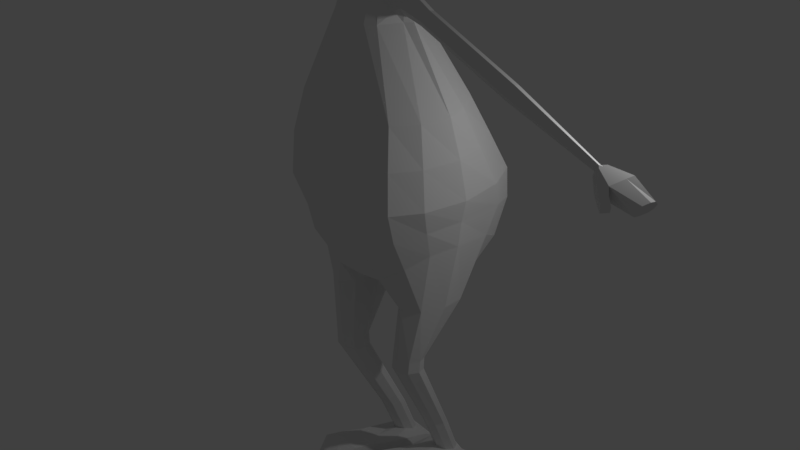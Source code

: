 # Source: rabbit.blend  (saved by Blender 2.79.0; exported with 4.5.12 LTS)
import bpy
from mathutils import Matrix  # noqa: F401  (used for matrix-valued properties, if any)

bpy.ops.wm.read_factory_settings(use_empty=True)
scene = bpy.context.scene
scene.name = 'Scene'

# ---- collections
col_collection_1 = bpy.data.collections.new('Collection 1'); scene.collection.children.link(col_collection_1)

# ---- world
world_world = bpy.data.worlds.new('World'); scene.world = world_world
world_world.color = (0.05088, 0.05088, 0.05088)
world_world.use_sun_shadow = False
world_world.sun_shadow_jitter_overblur = 0.0
world_world.cycles.sampling_method = 'MANUAL'

# ---- cameras
cam_camera = bpy.data.cameras.new('Camera')
cam_camera.type = 'ORTHO'
cam_camera.clip_end = 100.0
cam_camera.lens = 3.7
cam_camera.sensor_width = 32.0
cam_camera.sensor_height = 18.0
cam_camera.ortho_scale = 9.914
cam_camera.shift_x = -0.04
cam_camera.shift_y = 0.26
cam_camera.dof.focus_distance = 0.0
cam_camera.dof.aperture_fstop = 128.0

# ---- lights
light_lamp = bpy.data.lights.new('Lamp', 'POINT')
light_lamp.transmission_factor = 0.0
light_lamp.cutoff_distance = 30.0
light_lamp.energy = 100.0
light_lamp.shadow_buffer_clip_start = 1.001
light_lamp.shadow_soft_size = 0.1
light_lamp.shadow_maximum_resolution = 0.006
light_lamp.use_absolute_resolution = True

# ---- meshes
me_cylinder = bpy.data.meshes.new('Cylinder')
me_cylinder.from_pydata([(0.2834, -0.1448, 2.056), (0.7185, 0.9274, -1.798), (0.2834, -0.6264, 2.056), (0.7185, -0.6022, -1.769), (0.3488, 0.9389, -2.041), (0.1912, -0.6674, 2.064), (0.1912, -0.1038, 2.064), (0.3488, -0.684, -2.013), (0.3727, -0.02278, 1.55), (0.2332, -0.8394, 1.55), (0.2332, 0.07815, 1.55), (0.3727, -0.7465, 1.55), (0.7631, 0.4668, 0.3432), (0.3579, -1.055, 0.3432), (0.3579, 0.6083, 0.3432), (0.7631, -0.9132, 0.3432), (0.8579, 1.017, -0.8391), (0.4526, -1.19, -0.8391), (0.4526, 1.19, -0.8391), (0.8579, -1.017, -0.8391), (1.05, 2.015e-08, -1.522), (0.6284, -0.3514, 1.55), (1.107, -0.1799, 0.3432), (1.201, 0.0, -0.8391), (0.4398, -0.5178, 1.994), (0.4398, -0.3856, 2.035), (0.5378, -0.4507, 1.55), (1.0, -0.5829, 0.3432), (1.095, -0.6123, -0.8391), (0.921, -0.3596, -1.585), (0.921, 0.6, -1.613), (0.4398, -0.2534, 1.994), (0.4704, -0.1807, 1.71), (0.4704, -0.5443, 1.71), (0.5378, -0.2281, 1.55), (1.0, 0.1365, 0.3432), (1.095, 0.6123, -0.8391), (0.846, 0.727, -0.248), (0.4408, -1.169, -0.248), (0.4408, 0.8903, -0.248), (0.846, -1.006, -0.248), (1.19, -0.09588, -0.248), (1.083, -0.6245, -0.248), (1.083, 0.3458, -0.248), (0.7744, 1.096, -1.304), (0.4185, -1.058, -1.438), (0.4185, 1.313, -1.438), (0.7744, -0.8412, -1.304), (1.112, 1.151e-08, -1.157), (0.9941, -0.4772, -1.212), (0.9941, 0.732, -1.212), (0.2422, 0.09896, -2.29), (0.7929, 0.2785, -2.436), (0.5569, 0.4094, -2.436), (0.3621, 0.6011, -4.721), (0.4563, 0.5621, -4.721), (0.4953, 0.4679, -4.721), (0.4563, 0.3736, -4.721), (0.3621, 0.3346, -4.721), (0.2679, 0.3736, -4.721), (0.2288, 0.4679, -4.721), (0.2679, 0.5621, -4.721), (0.8907, -0.07366, -2.4), (0.7929, -0.3896, -2.4), (0.5569, -0.5205, -2.4), (0.3916, -0.3896, -2.4), (0.2938, -0.07366, -2.4), (0.3916, 0.2785, -2.436), (0.6463, -0.195, -3.132), (0.7067, -0.3251, -3.132), (0.6463, -0.4552, -3.132), (0.5003, -0.5091, -3.132), (0.3544, -0.4552, -3.132), (0.294, -0.3251, -3.132), (0.5003, -0.1411, -3.132), (0.3544, -0.195, -3.132), (0.6321, -0.1928, -3.289), (0.6926, -0.3251, -3.289), (0.6321, -0.4575, -3.289), (0.4862, -0.5123, -3.289), (0.3403, -0.4575, -3.289), (0.2798, -0.3251, -3.289), (0.3403, -0.1928, -3.289), (0.4862, -0.138, -3.289), (0.4871, 0.3446, -4.243), (0.5306, 0.2423, -4.243), (0.4871, 0.1401, -4.243), (0.3819, 0.09777, -4.243), (0.2767, 0.1401, -4.243), (0.2331, 0.2423, -4.243), (0.2767, 0.3446, -4.243), (0.3819, 0.3869, -4.243), (0.8955, -0.2493, 1.712), (0.8689, -0.2854, 1.627), (0.8577, -0.3737, 1.592), (0.8687, -0.4624, 1.626), (0.8952, -0.4996, 1.71), (0.9219, -0.4635, 1.795), (0.933, -0.3752, 1.831), (0.922, -0.2865, 1.796), (0.5409, -0.2329, 1.77), (0.5428, -0.2736, 1.672), (0.6218, -0.3718, 1.631), (0.567, -0.47, 1.672), (0.5506, -0.5107, 1.77), (0.5728, -0.47, 1.945), (0.5924, -0.3718, 1.986), (0.568, -0.2736, 1.945), (2.448, -0.2824, 1.318), (2.459, -0.3737, 1.354), (2.448, -0.4646, 1.317), (2.42, -0.5017, 1.23), (2.393, -0.4634, 1.143), (2.382, -0.3721, 1.108), (2.393, -0.2812, 1.144), (2.42, -0.2441, 1.232), (4.065, -0.2953, 0.8045), (4.065, -0.3703, 0.8045), (4.065, -0.4453, 0.8045), (4.038, -0.5296, 0.7165), (4.024, -0.5114, 0.6688), (4.015, -0.4453, 0.6367), (4.015, -0.2953, 0.6367), (4.024, -0.2404, 0.6688), (0.1042, -0.9589, -4.902), (0.1659, -0.9589, -4.578), (0.1042, 0.6529, -4.902), (0.1042, 0.5257, -4.708), (0.6135, -0.9589, -4.902), (0.5518, -0.8841, -4.685), (0.6135, 0.6529, -4.902), (0.6135, 0.5257, -4.708), (0.1042, -0.02782, -4.902), (0.1042, -0.02782, -4.626), (0.6135, -0.02782, -4.902), (0.6135, -0.02782, -4.626), (0.1042, -0.3692, -4.902), (0.6135, -0.3692, -4.549), (0.1042, -0.3692, -4.549), (0.6135, -0.3692, -4.902), (0.1042, -0.6708, -4.902), (0.6135, -0.6708, -4.501), (0.1042, -0.6708, -4.501), (0.6135, -0.6708, -4.902), (0.1042, -1.03, -4.752), (0.1042, 0.6529, -4.764), (0.6135, 0.6529, -4.764), (0.6135, -1.03, -4.752), (0.6493, -0.02782, -4.764), (0.06831, -0.02782, -4.764), (0.06831, -0.3692, -4.711), (0.6493, -0.3692, -4.711), (0.06831, -0.6708, -4.687), (0.6493, -0.6708, -4.687), (0.3588, 0.6529, -4.902), (0.3588, 0.573, -4.626), (0.3588, -0.9589, -4.902), (0.3588, -0.9589, -4.55), (0.3588, -0.02782, -4.626), (0.3588, -0.02782, -4.902), (0.3588, -0.3692, -4.467), (0.3588, -0.3692, -4.902), (0.3588, -0.6708, -4.418), (0.3588, -0.6708, -4.902), (0.3588, -1.03, -4.752), (0.3588, 0.6529, -4.764), (4.806, -0.5448, 0.4285), (4.84, -0.5353, 0.5408), (4.807, -0.2165, 0.4318), (4.841, -0.207, 0.544), (4.801, -0.2953, 0.4112), (4.846, -0.2953, 0.5613), (4.846, -0.4453, 0.5613), (4.801, -0.4453, 0.4112), (4.822, -0.1564, 0.4826), (4.822, -0.5954, 0.4826), (4.822, -0.2953, 0.4826), (4.822, -0.4453, 0.4826), (4.339, -0.1564, 0.5119), (4.405, -0.1564, 0.7316), (4.339, -0.5954, 0.5119), (4.405, -0.5954, 0.7316), (4.405, -0.2953, 0.7316), (4.339, -0.2953, 0.5119), (4.405, -0.4453, 0.7316), (4.339, -0.4453, 0.5119), (4.371, -0.5954, 0.6164), (4.371, -0.1564, 0.6164), (4.26, -0.6922, 0.6506), (4.283, -0.6922, 0.7293), (4.51, -0.6922, 0.6615), (4.239, -0.6922, 0.5793), (4.487, -0.6922, 0.5829), (4.465, -0.6922, 0.5116), (4.575, -0.9041, 0.5577), (4.588, -0.9041, 0.603), (4.641, -0.7794, 0.5872), (4.563, -0.9041, 0.5166), (4.628, -0.7794, 0.5419), (4.615, -0.7794, 0.5008), (3.951, -0.371, 0.6888), (3.956, -0.4113, 0.7044), (3.968, -0.4282, 0.7427), (3.98, -0.4118, 0.7812), (3.98, -0.3313, 0.7817), (3.968, -0.3144, 0.7434), (3.985, -0.3717, 0.7974), (3.956, -0.3308, 0.7049), (-0.2834, -0.1448, 2.056), (-0.7185, 0.9274, -1.798), (-0.2834, -0.6264, 2.056), (-0.7185, -0.6022, -1.769), (-0.3488, 0.9389, -2.041), (-0.1912, -0.6674, 2.064), (-0.1912, -0.1038, 2.064), (-0.3488, -0.684, -2.013), (0.0, -0.6756, 2.064), (0.0, -0.684, -2.036), (0.0, -0.09559, 2.064), (0.0, 0.9389, -2.065), (-0.3727, -0.02278, 1.55), (-0.2332, -0.8394, 1.55), (-0.2332, 0.07815, 1.55), (-0.3727, -0.7465, 1.55), (0.0, -0.8579, 1.55), (0.0, 0.09668, 1.55), (-0.7631, 0.4668, 0.3432), (-0.3579, -1.055, 0.3432), (-0.3579, 0.6083, 0.3432), (-0.7631, -0.9132, 0.3432), (0.0, -1.083, 0.3432), (0.0, 0.6365, 0.3432), (-0.8579, 1.017, -0.8391), (-0.4526, -1.19, -0.8391), (-0.4526, 1.19, -0.8391), (-0.8579, -1.017, -0.8391), (0.0, -1.225, -0.8391), (0.0, 1.225, -0.8391), (-1.05, 2.015e-08, -1.522), (-0.6284, -0.3514, 1.55), (-1.107, -0.1799, 0.3432), (-1.201, 0.0, -0.8391), (-0.4398, -0.5178, 1.994), (-0.4398, -0.3856, 2.035), (-0.5378, -0.4507, 1.55), (-1.0, -0.5829, 0.3432), (-1.095, -0.6123, -0.8391), (-0.921, -0.3596, -1.585), (-0.921, 0.6, -1.613), (-0.4398, -0.2534, 1.994), (-0.4704, -0.1807, 1.71), (-0.4704, -0.5443, 1.71), (-0.5378, -0.2281, 1.55), (-1.0, 0.1365, 0.3432), (-1.095, 0.6123, -0.8391), (-0.846, 0.727, -0.248), (-0.4408, -1.169, -0.248), (-0.4408, 0.8903, -0.248), (-0.846, -1.006, -0.248), (0.0, -1.202, -0.248), (0.0, 0.9229, -0.248), (-1.19, -0.09588, -0.248), (-1.083, -0.6245, -0.248), (-1.083, 0.3458, -0.248), (-0.7744, 1.096, -1.304), (-0.4185, -1.058, -1.438), (-0.4185, 1.313, -1.438), (-0.7744, -0.8412, -1.304), (0.0, -1.078, -1.438), (0.0, 1.333, -1.438), (-1.112, 1.151e-08, -1.157), (-0.9941, -0.4772, -1.212), (-0.9941, 0.732, -1.212), (-0.2422, 0.09896, -2.29), (0.0, 0.09896, -2.29), (-0.7929, 0.2785, -2.436), (-0.5569, 0.4094, -2.436), (-0.3621, 0.6011, -4.721), (-0.4563, 0.5621, -4.721), (-0.4953, 0.4679, -4.721), (-0.4563, 0.3736, -4.721), (-0.3621, 0.3346, -4.721), (-0.2679, 0.3736, -4.721), (-0.2288, 0.4679, -4.721), (-0.2679, 0.5621, -4.721), (-0.8907, -0.07366, -2.4), (-0.7929, -0.3896, -2.4), (-0.5569, -0.5205, -2.4), (-0.3916, -0.3896, -2.4), (-0.2938, -0.07366, -2.4), (-0.3916, 0.2785, -2.436), (-0.6463, -0.195, -3.132), (-0.7067, -0.3251, -3.132), (-0.6463, -0.4552, -3.132), (-0.5003, -0.5091, -3.132), (-0.3544, -0.4552, -3.132), (-0.294, -0.3251, -3.132), (-0.5003, -0.1411, -3.132), (-0.3544, -0.195, -3.132), (-0.6321, -0.1928, -3.289), (-0.6926, -0.3251, -3.289), (-0.6321, -0.4575, -3.289), (-0.4862, -0.5123, -3.289), (-0.3403, -0.4575, -3.289), (-0.2798, -0.3251, -3.289), (-0.3403, -0.1928, -3.289), (-0.4862, -0.138, -3.289), (-0.4871, 0.3446, -4.243), (-0.5306, 0.2423, -4.243), (-0.4871, 0.1401, -4.243), (-0.3819, 0.09777, -4.243), (-0.2767, 0.1401, -4.243), (-0.2331, 0.2423, -4.243), (-0.2767, 0.3446, -4.243), (-0.3819, 0.3869, -4.243), (-0.8955, -0.2493, 1.712), (-0.8689, -0.2854, 1.627), (-0.8577, -0.3737, 1.592), (-0.8687, -0.4624, 1.626), (-0.8952, -0.4996, 1.71), (-0.9219, -0.4635, 1.795), (-0.933, -0.3752, 1.831), (-0.922, -0.2865, 1.796), (-0.5409, -0.2329, 1.77), (-0.5428, -0.2736, 1.672), (-0.6218, -0.3718, 1.631), (-0.567, -0.47, 1.672), (-0.5506, -0.5107, 1.77), (-0.5728, -0.47, 1.945), (-0.5924, -0.3718, 1.986), (-0.568, -0.2736, 1.945), (-2.448, -0.2824, 1.318), (-2.459, -0.3737, 1.354), (-2.448, -0.4646, 1.317), (-2.42, -0.5017, 1.23), (-2.393, -0.4634, 1.143), (-2.382, -0.3721, 1.108), (-2.393, -0.2812, 1.144), (-2.42, -0.2441, 1.232), (-4.065, -0.2953, 0.8045), (-4.065, -0.3703, 0.8045), (-4.065, -0.4453, 0.8045), (-4.038, -0.5296, 0.7165), (-4.024, -0.5114, 0.6688), (-4.015, -0.4453, 0.6367), (-4.015, -0.2953, 0.6367), (-4.024, -0.2404, 0.6688), (-0.1042, -0.9589, -4.902), (-0.1659, -0.9589, -4.578), (-0.1042, 0.6529, -4.902), (-0.1042, 0.5257, -4.708), (-0.6135, -0.9589, -4.902), (-0.5518, -0.8841, -4.685), (-0.6135, 0.6529, -4.902), (-0.6135, 0.5257, -4.708), (-0.1042, -0.02782, -4.902), (-0.1042, -0.02782, -4.626), (-0.6135, -0.02782, -4.902), (-0.6135, -0.02782, -4.626), (-0.1042, -0.3692, -4.902), (-0.6135, -0.3692, -4.549), (-0.1042, -0.3692, -4.549), (-0.6135, -0.3692, -4.902), (-0.1042, -0.6708, -4.902), (-0.6135, -0.6708, -4.501), (-0.1042, -0.6708, -4.501), (-0.6135, -0.6708, -4.902), (-0.1042, -1.03, -4.752), (-0.1042, 0.6529, -4.764), (-0.6135, 0.6529, -4.764), (-0.6135, -1.03, -4.752), (-0.6493, -0.02782, -4.764), (-0.06831, -0.02782, -4.764), (-0.06831, -0.3692, -4.711), (-0.6493, -0.3692, -4.711), (-0.06831, -0.6708, -4.687), (-0.6493, -0.6708, -4.687), (-0.3588, 0.6529, -4.902), (-0.3588, 0.573, -4.626), (-0.3588, -0.9589, -4.902), (-0.3588, -0.9589, -4.55), (-0.3588, -0.02782, -4.626), (-0.3588, -0.02782, -4.902), (-0.3588, -0.3692, -4.467), (-0.3588, -0.3692, -4.902), (-0.3588, -0.6708, -4.418), (-0.3588, -0.6708, -4.902), (-0.3588, -1.03, -4.752), (-0.3588, 0.6529, -4.764), (-4.806, -0.5448, 0.4285), (-4.84, -0.5353, 0.5408), (-4.807, -0.2165, 0.4318), (-4.841, -0.207, 0.544), (-4.801, -0.2953, 0.4112), (-4.846, -0.2953, 0.5613), (-4.846, -0.4453, 0.5613), (-4.801, -0.4453, 0.4112), (-4.822, -0.1564, 0.4826), (-4.822, -0.5954, 0.4826), (-4.822, -0.2953, 0.4826), (-4.822, -0.4453, 0.4826), (-4.339, -0.1564, 0.5119), (-4.405, -0.1564, 0.7316), (-4.339, -0.5954, 0.5119), (-4.405, -0.5954, 0.7316), (-4.405, -0.2953, 0.7316), (-4.339, -0.2953, 0.5119), (-4.405, -0.4453, 0.7316), (-4.339, -0.4453, 0.5119), (-4.371, -0.5954, 0.6164), (-4.371, -0.1564, 0.6164), (-4.26, -0.6922, 0.6506), (-4.283, -0.6922, 0.7293), (-4.51, -0.6922, 0.6615), (-4.239, -0.6922, 0.5793), (-4.487, -0.6922, 0.5829), (-4.465, -0.6922, 0.5116), (-4.575, -0.9041, 0.5577), (-4.588, -0.9041, 0.603), (-4.641, -0.7794, 0.5872), (-4.563, -0.9041, 0.5166), (-4.628, -0.7794, 0.5419), (-4.615, -0.7794, 0.5008), (-3.951, -0.371, 0.6888), (-3.956, -0.4113, 0.7044), (-3.968, -0.4282, 0.7427), (-3.98, -0.4118, 0.7812), (-3.98, -0.3313, 0.7817), (-3.968, -0.3144, 0.7434), (-3.985, -0.3717, 0.7974), (-3.956, -0.3308, 0.7049)], [], [(10, 6, 0, 8), (13, 9, 224, 230), (11, 2, 5, 9), (225, 218, 6, 10), (26, 33, 24, 2, 11), (9, 5, 216, 224), (27, 26, 11, 15), (231, 225, 10, 14), (15, 11, 9, 13), (14, 10, 8, 12), (39, 14, 12, 37), (40, 15, 13, 38), (260, 231, 14, 39), (42, 27, 15, 40), (38, 13, 230, 259), (45, 17, 236, 268), (49, 28, 19, 47), (269, 237, 18, 46), (47, 19, 17, 45), (46, 18, 16, 44), (50, 36, 23, 48), (43, 35, 22, 41), (35, 34, 21, 22), (48, 23, 28, 49), (41, 22, 27, 42), (22, 21, 26, 27), (8, 0, 31, 32, 34), (274, 219, 4, 51), (24, 25, 31, 0, 2), (12, 8, 34, 35), (37, 12, 35, 43), (44, 16, 36, 50), (16, 37, 43, 36), (23, 41, 42, 28), (36, 43, 41, 23), (17, 38, 259, 236), (28, 42, 40, 19), (237, 260, 39, 18), (19, 40, 38, 17), (18, 39, 37, 16), (1, 44, 50, 30), (20, 48, 49, 29), (30, 50, 48, 20), (4, 46, 44, 1), (3, 47, 45, 7), (219, 269, 46, 4), (29, 49, 47, 3), (7, 45, 268, 217), (217, 274, 51, 7), (78, 70, 71, 79), (68, 52, 62, 69), (53, 1, 30, 52), (77, 69, 70, 78), (69, 62, 63, 70), (52, 30, 20, 62), (80, 72, 73, 81), (70, 63, 64, 71), (62, 20, 29, 63), (81, 73, 75, 82), (71, 64, 65, 72), (63, 29, 3, 64), (82, 75, 74, 83), (72, 65, 66, 73), (64, 3, 7, 65), (83, 74, 68, 76), (73, 66, 67, 75), (65, 7, 51, 66), (30, 1, 4, 51, 7, 3, 29, 20), (75, 67, 53, 74), (66, 51, 4, 67), (79, 71, 72, 80), (74, 53, 52, 68), (67, 4, 1, 53), (54, 55, 56, 57, 58, 59, 60, 61), (76, 68, 69, 77), (84, 76, 77, 85), (87, 79, 80, 88), (91, 83, 76, 84), (90, 82, 83, 91), (89, 81, 82, 90), (88, 80, 81, 89), (85, 77, 78, 86), (86, 78, 79, 87), (57, 86, 87, 58), (56, 85, 86, 57), (59, 88, 89, 60), (60, 89, 90, 61), (61, 90, 91, 54), (54, 91, 84, 55), (58, 87, 88, 59), (55, 84, 85, 56), (100, 92, 93, 101), (101, 93, 94, 102), (102, 94, 95, 103), (103, 95, 96, 104), (104, 96, 97, 105), (105, 97, 98, 106), (106, 98, 99, 107), (107, 99, 92, 100), (32, 34, 21, 26, 33, 24, 25, 31), (31, 107, 100, 32), (25, 106, 107, 31), (24, 105, 106, 25), (33, 104, 105, 24), (26, 103, 104, 33), (21, 102, 103, 26), (34, 101, 102, 21), (32, 100, 101, 34), (92, 99, 108, 115), (95, 94, 113, 112), (98, 97, 110, 109), (93, 92, 115, 114), (96, 95, 112, 111), (99, 98, 109, 108), (94, 93, 114, 113), (97, 96, 111, 110), (201, 200, 121, 120), (203, 202, 119, 118), (205, 204, 116, 123), (204, 206, 117, 116), (200, 207, 122, 121), (202, 201, 120, 119), (206, 203, 118, 117), (207, 205, 123, 122), (149, 133, 127, 145), (165, 155, 131, 146), (153, 141, 129, 147), (164, 157, 125, 144), (163, 143, 128, 156), (162, 142, 125, 157), (155, 127, 133, 158), (154, 130, 134, 159), (146, 131, 135, 148), (150, 138, 133, 149), (152, 142, 138, 150), (158, 133, 138, 160), (159, 134, 139, 161), (148, 135, 137, 151), (144, 125, 142, 152), (160, 138, 142, 162), (161, 139, 143, 163), (151, 137, 141, 153), (139, 151, 153, 143), (124, 144, 152, 140), (134, 148, 151, 139), (140, 152, 150, 136), (136, 150, 149, 132), (130, 146, 148, 134), (156, 164, 144, 124), (143, 153, 147, 128), (154, 165, 146, 130), (132, 149, 145, 126), (126, 145, 165, 154), (128, 147, 164, 156), (136, 161, 163, 140), (137, 160, 162, 141), (132, 159, 161, 136), (135, 158, 160, 137), (126, 154, 159, 132), (131, 155, 158, 135), (141, 162, 157, 129), (140, 163, 156, 124), (147, 129, 157, 164), (145, 127, 155, 165), (187, 179, 169, 174), (177, 172, 167, 175), (119, 120, 191, 188), (185, 173, 166, 180), (184, 118, 181), (179, 116, 182), (178, 168, 170, 183), (174, 169, 171, 176), (182, 116, 117, 118, 184), (183, 170, 173, 185), (176, 171, 172, 177), (170, 176, 177, 173), (168, 174, 176, 170), (118, 119, 188, 189), (173, 177, 175, 166), (178, 187, 174, 168), (123, 187, 178), (166, 175, 186, 180), (122, 183, 185, 121), (171, 182, 184, 172), (123, 178, 183, 122), (169, 179, 182, 171), (172, 184, 181, 167), (121, 185, 180, 120), (175, 167, 181, 186), (123, 116, 179, 187), (190, 189, 195, 196), (193, 192, 198, 199), (120, 180, 193, 191), (180, 186, 192, 193), (181, 118, 189, 190), (186, 181, 190, 192), (198, 196, 195, 194), (199, 198, 194, 197), (192, 190, 196, 198), (191, 193, 199, 197), (188, 191, 197, 194), (189, 188, 194, 195), (114, 115, 205, 207), (109, 110, 203, 206), (111, 112, 201, 202), (113, 114, 207, 200), (108, 109, 206, 204), (115, 108, 204, 205), (110, 111, 202, 203), (112, 113, 200, 201), (222, 220, 208, 214), (227, 230, 224, 221), (223, 221, 213, 210), (225, 222, 214, 218), (244, 223, 210, 242, 251), (221, 224, 216, 213), (245, 229, 223, 244), (231, 228, 222, 225), (229, 227, 221, 223), (228, 226, 220, 222), (257, 255, 226, 228), (258, 256, 227, 229), (260, 257, 228, 231), (262, 258, 229, 245), (256, 259, 230, 227), (265, 268, 236, 233), (271, 267, 235, 246), (269, 266, 234, 237), (267, 265, 233, 235), (266, 264, 232, 234), (272, 270, 241, 254), (263, 261, 240, 253), (253, 240, 239, 252), (270, 271, 246, 241), (261, 262, 245, 240), (240, 245, 244, 239), (220, 252, 250, 249, 208), (274, 273, 212, 219), (242, 210, 208, 249, 243), (226, 253, 252, 220), (255, 263, 253, 226), (264, 272, 254, 232), (232, 254, 263, 255), (241, 246, 262, 261), (254, 241, 261, 263), (233, 236, 259, 256), (246, 235, 258, 262), (237, 234, 257, 260), (235, 233, 256, 258), (234, 232, 255, 257), (209, 248, 272, 264), (238, 247, 271, 270), (248, 238, 270, 272), (212, 209, 264, 266), (211, 215, 265, 267), (219, 212, 266, 269), (247, 211, 267, 271), (215, 217, 268, 265), (217, 215, 273, 274), (301, 302, 294, 293), (291, 292, 285, 275), (276, 275, 248, 209), (300, 301, 293, 292), (292, 293, 286, 285), (275, 285, 238, 248), (303, 304, 296, 295), (293, 294, 287, 286), (285, 286, 247, 238), (304, 305, 298, 296), (294, 295, 288, 287), (286, 287, 211, 247), (305, 306, 297, 298), (295, 296, 289, 288), (287, 288, 215, 211), (306, 299, 291, 297), (296, 298, 290, 289), (288, 289, 273, 215), (248, 238, 247, 211, 215, 273, 212, 209), (298, 297, 276, 290), (289, 290, 212, 273), (302, 303, 295, 294), (297, 291, 275, 276), (290, 276, 209, 212), (277, 284, 283, 282, 281, 280, 279, 278), (299, 300, 292, 291), (307, 308, 300, 299), (310, 311, 303, 302), (314, 307, 299, 306), (313, 314, 306, 305), (312, 313, 305, 304), (311, 312, 304, 303), (308, 309, 301, 300), (309, 310, 302, 301), (280, 281, 310, 309), (279, 280, 309, 308), (282, 283, 312, 311), (283, 284, 313, 312), (284, 277, 314, 313), (277, 278, 307, 314), (281, 282, 311, 310), (278, 279, 308, 307), (323, 324, 316, 315), (324, 325, 317, 316), (325, 326, 318, 317), (326, 327, 319, 318), (327, 328, 320, 319), (328, 329, 321, 320), (329, 330, 322, 321), (330, 323, 315, 322), (250, 249, 243, 242, 251, 244, 239, 252), (249, 250, 323, 330), (243, 249, 330, 329), (242, 243, 329, 328), (251, 242, 328, 327), (244, 251, 327, 326), (239, 244, 326, 325), (252, 239, 325, 324), (250, 252, 324, 323), (315, 338, 331, 322), (318, 335, 336, 317), (321, 332, 333, 320), (316, 337, 338, 315), (319, 334, 335, 318), (322, 331, 332, 321), (317, 336, 337, 316), (320, 333, 334, 319), (424, 343, 344, 423), (426, 341, 342, 425), (428, 346, 339, 427), (427, 339, 340, 429), (423, 344, 345, 430), (425, 342, 343, 424), (429, 340, 341, 426), (430, 345, 346, 428), (372, 368, 350, 356), (388, 369, 354, 378), (376, 370, 352, 364), (387, 367, 348, 380), (386, 379, 351, 366), (385, 380, 348, 365), (378, 381, 356, 350), (377, 382, 357, 353), (369, 371, 358, 354), (373, 372, 356, 361), (375, 373, 361, 365), (381, 383, 361, 356), (382, 384, 362, 357), (371, 374, 360, 358), (367, 375, 365, 348), (383, 385, 365, 361), (384, 386, 366, 362), (374, 376, 364, 360), (362, 366, 376, 374), (347, 363, 375, 367), (357, 362, 374, 371), (363, 359, 373, 375), (359, 355, 372, 373), (353, 357, 371, 369), (379, 347, 367, 387), (366, 351, 370, 376), (377, 353, 369, 388), (355, 349, 368, 372), (349, 377, 388, 368), (351, 379, 387, 370), (359, 363, 386, 384), (360, 364, 385, 383), (355, 359, 384, 382), (358, 360, 383, 381), (349, 355, 382, 377), (354, 358, 381, 378), (364, 352, 380, 385), (363, 347, 379, 386), (370, 387, 380, 352), (368, 388, 378, 350), (410, 397, 392, 402), (400, 398, 390, 395), (342, 411, 414, 343), (408, 403, 389, 396), (407, 404, 341), (402, 405, 339), (401, 406, 393, 391), (397, 399, 394, 392), (405, 407, 341, 340, 339), (406, 408, 396, 393), (399, 400, 395, 394), (393, 396, 400, 399), (391, 393, 399, 397), (341, 412, 411, 342), (396, 389, 398, 400), (401, 391, 397, 410), (346, 401, 410), (389, 403, 409, 398), (345, 344, 408, 406), (394, 395, 407, 405), (346, 345, 406, 401), (392, 394, 405, 402), (395, 390, 404, 407), (344, 343, 403, 408), (398, 409, 404, 390), (346, 410, 402, 339), (413, 419, 418, 412), (416, 422, 421, 415), (343, 414, 416, 403), (403, 416, 415, 409), (404, 413, 412, 341), (409, 415, 413, 404), (421, 417, 418, 419), (422, 420, 417, 421), (415, 421, 419, 413), (414, 420, 422, 416), (411, 417, 420, 414), (412, 418, 417, 411), (337, 430, 428, 338), (332, 429, 426, 333), (334, 425, 424, 335), (336, 423, 430, 337), (331, 427, 429, 332), (338, 428, 427, 331), (333, 426, 425, 334), (335, 424, 423, 336)])
me_cylinder.use_remesh_preserve_volume = False
me_cylinder.use_remesh_preserve_attributes = False
me_cylinder.use_mirror_vertex_groups = False
me_cylinder.use_paint_bone_selection = False
me_cylinder.use_paint_mask_vertex = True
me_cylinder.update()
arm_armature = bpy.data.armatures.new('Armature')  # bones are not reproduced

# ---- objects
ob_armature = bpy.data.objects.new('Armature', arm_armature)
ob_body = bpy.data.objects.new('body', me_cylinder)
ob_lamp = bpy.data.objects.new('Lamp', light_lamp)
ob_camera = bpy.data.objects.new('Camera', cam_camera)

# ---- transforms, parenting, visibility, modifiers, constraints
ob_armature.location = (0.0, 0.0, 2.649)
ob_armature.show_in_front = True
ob_armature.lineart.crease_threshold = 0.0
ob_body.parent = ob_armature
ob_body.matrix_parent_inverse = Matrix(((1.0, 0.0, 0.0, -0.0), (0.0, 1.0, 0.0, -0.0), (0.0, 0.0, 1.0, -2.649), (0.0, 0.0, 0.0, 1.0)))
ob_body.location = (0.0, 0.0, 4.896)
ob_body.lineart.crease_threshold = 0.0
_vg = ob_body.vertex_groups.new(name='Spine')
for _i, _w in zip([1, 3, 4, 7, 8, 9, 10, 11, 12, 13, 14, 15, 16, 17, 18, 19, 20, 21, 22, 23, 26, 27, 28, 29, 30, 32, 34, 35, 36, 37, 38, 39, 40, 41, 42, 43, 44, 45, 46, 47, 48, 49, 50, 51, 52, 53, 67, 101, 102, 103, 209, 211, 212, 215, 217, 219, 220, 221, 222, 223, 224, 225, 226, 227, 228, 229, 230, 231, 232, 233, 234, 235, 236, 237, 238, 239, 240, 241, 244, 245, 246, 247, 248, 250, 251, 252, 253, 254, 255, 256, 257, 258, 259, 260, 261, 262, 263, 264, 265, 266, 267, 268, 269, 270, 271, 272, 273, 274, 275, 276, 290, 323, 324, 325, 326], [0.335, 0.1065, 0.5468, 0.1683, 0.05007, 0.01601, 0.05526, 0.0227, 0.8581, 0.5363, 0.8637, 0.5947, 0.7924, 0.8443, 0.8362, 0.8207, 0.09627, 0.06275, 0.8178, 0.7496, 0.04044, 0.7587, 0.7862, 0.1252, 0.2454, 0.01146, 0.05036, 0.8395, 0.7641, 0.8779, 0.8273, 0.8941, 0.831, 0.8583, 0.8502, 0.8657, 0.6517, 0.6966, 0.7295, 0.6614, 0.5665, 0.603, 0.6112, 0.1137, 0.0172, 0.06928, 0.08088, 0.01056, 0.01543, 0.003396, 0.3169, 0.09209, 0.5415, 0.166, 0.409, 0.6247, 0.05933, 0.02827, 0.06123, 0.04639, 0.01231, 0.05378, 0.8576, 0.5745, 0.8623, 0.7532, 0.5323, 0.8646, 0.7884, 0.8455, 0.8339, 0.8241, 0.8585, 0.8534, 0.1209, 0.07459, 0.8358, 0.7491, 0.05705, 0.8137, 0.7871, 0.1272, 0.2442, 0.02273, 0.01577, 0.06213, 0.8446, 0.761, 0.8754, 0.8389, 0.8923, 0.86, 0.8338, 0.9009, 0.8618, 0.8655, 0.8647, 0.6447, 0.6937, 0.726, 0.6571, 0.7398, 0.7652, 0.5699, 0.6009, 0.6078, 0.1185, 0.4291, 0.01686, 0.06841, 0.0815, 0.001289, 0.02376, 0.0297, 0.01925]): _vg.add([_i], _w, 'REPLACE')
_vg = ob_body.vertex_groups.new(name='UpperLeg.R')
for _i, _w in zip([1, 3, 4, 7, 16, 17, 18, 19, 20, 23, 28, 29, 30, 36, 37, 38, 39, 40, 41, 42, 43, 44, 45, 46, 47, 48, 49, 50, 51, 52, 53, 62, 63, 64, 65, 66, 67, 68, 69, 70, 71, 72, 73, 74, 75, 76, 77, 78, 79, 80, 81, 82, 83, 209, 212, 215, 217, 219, 233, 234, 236, 237, 260, 264, 265, 266, 268, 269, 273, 274], [0.6264, 0.8746, 0.364, 0.7437, 0.1718, 0.08499, 0.1112, 0.1228, 0.8987, 0.2218, 0.1728, 0.8656, 0.7352, 0.2063, 0.07002, 0.007751, 0.0461, 0.03719, 0.0769, 0.05926, 0.07881, 0.3097, 0.2342, 0.2011, 0.3014, 0.4162, 0.3738, 0.363, 0.8242, 0.9593, 0.9161, 0.9881, 0.9886, 0.9738, 0.9723, 0.9554, 0.8959, 0.9513, 0.9656, 0.9676, 0.953, 0.9522, 0.9499, 0.9444, 0.9356, 0.3051, 0.7333, 0.825, 0.5747, 0.517, 0.462, 0.1651, 0.1304, 0.01912, 0.08576, 0.08545, 0.2939, 0.1852, 0.0002412, 0.02268, 0.04631, 0.06477, 0.008185, 0.01, 0.05446, 0.06157, 0.1224, 0.1129, 0.06304, 0.2864]): _vg.add([_i], _w, 'REPLACE')
_vg = ob_body.vertex_groups.new(name='LowerLeg.R')
for _i, _w in zip([54, 55, 56, 57, 58, 59, 60, 61, 68, 69, 70, 71, 72, 73, 74, 75, 76, 77, 78, 79, 80, 81, 82, 83, 84, 85, 86, 87, 88, 89, 90, 91, 126, 127, 145], [1.0, 1.001, 1.0, 0.9999, 0.9999, 1.0, 1.0, 1.0, 0.04594, 0.01783, 0.01361, 0.04284, 0.04545, 0.05036, 0.05391, 0.0618, 0.6948, 0.2666, 0.1749, 0.4253, 0.4829, 0.538, 0.8347, 0.8694, 1.009, 0.998, 0.994, 0.9966, 0.9968, 1.004, 1.003, 1.006, 0.2796, 0.05801, 0.1134]): _vg.add([_i], _w, 'REPLACE')
_vg = ob_body.vertex_groups.new(name='UpperLeg.L')
for _i, _w in zip([1, 4, 7, 17, 18, 44, 45, 46, 51, 209, 211, 212, 215, 217, 219, 232, 233, 234, 235, 236, 237, 238, 241, 246, 247, 248, 253, 254, 255, 256, 257, 258, 260, 261, 262, 263, 264, 265, 266, 267, 268, 269, 270, 271, 272, 273, 274, 275, 276, 285, 286, 287, 288, 289, 290, 291, 292, 293, 294, 295, 296, 297, 298, 299, 300, 301, 302, 303, 304, 305, 306], [0.0218, 0.08717, 0.0858, 0.0007448, 0.02424, 0.01152, 0.05502, 0.06288, 0.06094, 0.646, 0.8908, 0.3707, 0.7465, 0.2948, 0.1881, 0.1762, 0.08822, 0.1142, 0.1278, 0.04885, 0.06641, 0.8734, 0.2246, 0.1782, 0.8642, 0.7368, 0.001618, 0.2101, 0.07311, 0.01229, 0.05009, 0.04483, 0.01016, 0.08091, 0.0637, 0.08243, 0.3175, 0.2388, 0.2059, 0.3084, 0.1242, 0.1154, 0.4137, 0.3782, 0.3669, 0.8173, 0.2837, 0.9595, 0.9168, 0.9881, 0.9895, 0.9742, 0.9715, 0.9512, 0.8946, 0.956, 0.9711, 0.9724, 0.9557, 0.9541, 0.9576, 0.9452, 0.9352, 0.2979, 0.7519, 0.8431, 0.5816, 0.555, 0.6834, 0.2327, 0.1403]): _vg.add([_i], _w, 'REPLACE')
_vg = ob_body.vertex_groups.new(name='LowerLeg.L')
for _i, _w in zip([277, 278, 279, 280, 281, 282, 283, 284, 291, 292, 293, 294, 295, 296, 297, 298, 299, 300, 301, 302, 303, 304, 305, 306, 307, 308, 309, 310, 311, 312, 313, 314, 349, 350, 368], [1.0, 1.001, 1.0, 0.9999, 0.9999, 1.0, 1.0, 1.0, 0.03666, 0.006893, 0.004168, 0.03754, 0.04154, 0.03504, 0.05308, 0.06184, 0.702, 0.248, 0.1569, 0.4184, 0.445, 0.3165, 0.7671, 0.8595, 1.01, 0.9982, 0.9945, 0.9959, 0.9931, 1.005, 1.004, 1.006, 0.2796, 0.05801, 0.1134]): _vg.add([_i], _w, 'REPLACE')
_vg = ob_body.vertex_groups.new(name='Neck')
for _i, _w in zip([0, 2, 5, 6, 8, 9, 10, 11, 12, 13, 14, 15, 17, 19, 21, 22, 24, 25, 26, 27, 28, 31, 32, 33, 34, 35, 37, 38, 39, 40, 41, 42, 43, 100, 101, 102, 103, 104, 105, 106, 107, 208, 210, 213, 214, 216, 218, 220, 221, 222, 223, 224, 225, 226, 227, 228, 229, 230, 231, 233, 235, 236, 239, 240, 242, 243, 244, 245, 246, 249, 250, 251, 252, 253, 255, 256, 257, 258, 259, 260, 261, 262, 263, 323, 324, 325, 326, 327, 328, 329, 330], [0.8026, 0.8698, 0.902, 0.8543, 0.8882, 0.9357, 0.9046, 0.9121, 0.1085, 0.4549, 0.1084, 0.389, 0.03933, 0.03444, 0.7844, 0.1447, 0.712, 0.6725, 0.8332, 0.2121, 0.01573, 0.5575, 0.713, 0.7949, 0.8338, 0.1231, 0.0288, 0.1323, 0.02547, 0.1171, 0.05734, 0.08324, 0.0431, 0.5095, 0.5803, 0.5455, 0.6585, 0.6402, 0.5371, 0.4484, 0.4354, 0.7654, 0.8084, 0.8643, 0.8281, 0.9142, 0.8813, 0.8563, 0.9179, 0.8868, 0.8782, 0.9433, 0.9117, 0.1042, 0.4134, 0.1075, 0.2205, 0.4603, 0.1088, 0.03035, 0.01656, 0.03642, 0.7365, 0.1187, 0.6145, 0.5446, 0.7823, 0.148, 0.001375, 0.4978, 0.6803, 0.7029, 0.7883, 0.1111, 0.02586, 0.1177, 0.02464, 0.08253, 0.1305, 0.02479, 0.04574, 0.0614, 0.03476, 0.4728, 0.5395, 0.496, 0.5611, 0.5194, 0.4489, 0.3801, 0.3845]): _vg.add([_i], _w, 'REPLACE')
_vg = ob_body.vertex_groups.new(name='UpperArm.R')
for _i, _w in zip([0, 2, 5, 6, 8, 10, 11, 21, 24, 25, 26, 31, 32, 33, 34, 92, 93, 94, 95, 96, 97, 98, 99, 100, 101, 102, 103, 104, 105, 106, 107, 108, 109, 110, 111, 112, 113, 114, 115, 216, 218], [0.1693, 0.1072, 0.06804, 0.1077, 0.05613, 0.01063, 0.04475, 0.1496, 0.2693, 0.3099, 0.1188, 0.4249, 0.2513, 0.1774, 0.1125, 0.9789, 0.9763, 0.9772, 0.989, 0.9998, 0.9929, 0.9869, 0.9827, 0.4652, 0.3859, 0.4191, 0.3115, 0.3379, 0.4462, 0.537, 0.5483, 0.9987, 0.9987, 0.9987, 0.9988, 0.9988, 0.9988, 0.9988, 0.9987, 0.01093, 0.04688]): _vg.add([_i], _w, 'REPLACE')
_vg = ob_body.vertex_groups.new(name='LowerArm.R')
for _i, _w in zip([116, 117, 118, 119, 120, 121, 122, 123, 200, 201, 202, 203, 204, 205, 206, 207], [0.0636, 0.08005, 0.01015, 0.01153, 0.02738, 0.07893, 0.05813, 0.02347, 0.822, 0.8217, 0.1891, 0.1935, 0.7553, 0.2139, 0.7589, 0.2154]): _vg.add([_i], _w, 'REPLACE')
_vg = ob_body.vertex_groups.new(name='UpperArm.L')
for _i, _w in zip([6, 208, 210, 213, 214, 216, 218, 220, 221, 222, 223, 239, 242, 243, 244, 249, 250, 251, 252, 315, 316, 317, 318, 319, 320, 321, 322, 323, 324, 325, 326, 327, 328, 329, 330, 331, 332, 333, 334, 335, 336, 337, 338], [0.006954, 0.2061, 0.1696, 0.1108, 0.136, 0.0469, 0.06027, 0.07889, 0.02556, 0.03734, 0.06982, 0.1852, 0.365, 0.4359, 0.1576, 0.4822, 0.2782, 0.26, 0.1457, 0.9805, 0.978, 0.9791, 0.99, 0.9999, 0.9939, 0.9885, 0.9844, 0.4975, 0.42, 0.4613, 0.4011, 0.4526, 0.5314, 0.6028, 0.5966, 0.9987, 0.9987, 0.9987, 0.9988, 0.9988, 0.9988, 0.9988, 0.9987]): _vg.add([_i], _w, 'REPLACE')
_vg = ob_body.vertex_groups.new(name='LowerArm.L')
for _i, _w in zip([339, 340, 341, 342, 343, 344, 345, 346, 423, 424, 425, 426, 427, 428, 429, 430], [0.0636, 0.08005, 0.01015, 0.01153, 0.02738, 0.07893, 0.05813, 0.02347, 0.822, 0.8217, 0.1891, 0.1935, 0.7553, 0.2139, 0.7589, 0.2154]): _vg.add([_i], _w, 'REPLACE')
_vg = ob_body.vertex_groups.new(name='FootIK.R')
for _i, _w in zip([126, 127, 130, 131, 134, 145, 146, 154, 155, 165], [0.321, 0.3145, 0.8657, 0.5084, 0.01916, 0.5079, 0.7453, 0.9511, 0.5823, 0.9756]): _vg.add([_i], _w, 'REPLACE')
_vg = ob_body.vertex_groups.new(name='Foot.R')
for _i, _w in zip([124, 125, 126, 127, 128, 129, 130, 131, 132, 133, 134, 135, 136, 137, 138, 139, 140, 141, 142, 143, 144, 145, 146, 147, 148, 149, 150, 151, 152, 153, 154, 155, 156, 157, 158, 159, 160, 161, 162, 163, 164], [0.9999, 0.9999, 0.3994, 0.6275, 0.9998, 0.9999, 0.1308, 0.4881, 0.9764, 0.9861, 0.9651, 0.9968, 0.9971, 0.9994, 0.9984, 0.9958, 0.9995, 0.9999, 0.9997, 0.9994, 0.9999, 0.3787, 0.2516, 0.9999, 0.9749, 0.9914, 0.9981, 0.9973, 0.9997, 0.9996, 0.02159, 0.398, 0.9999, 1.0, 0.9933, 0.9807, 0.9993, 0.9981, 0.9999, 0.9997, 1.0]): _vg.add([_i], _w, 'REPLACE')
_vg = ob_body.vertex_groups.new(name='FootIK.L')
for _i, _w in zip([349, 350, 353, 354, 357, 368, 369, 377, 378, 388], [0.321, 0.3145, 0.8657, 0.5084, 0.01916, 0.5079, 0.7453, 0.9511, 0.5823, 0.9756]): _vg.add([_i], _w, 'REPLACE')
_vg = ob_body.vertex_groups.new(name='Foot.L')
for _i, _w in zip([347, 348, 349, 350, 351, 352, 353, 354, 355, 356, 357, 358, 359, 360, 361, 362, 363, 364, 365, 366, 367, 368, 369, 370, 371, 372, 373, 374, 375, 376, 377, 378, 379, 380, 381, 382, 383, 384, 385, 386, 387], [0.9999, 0.9999, 0.3994, 0.6275, 0.9998, 0.9999, 0.1308, 0.4881, 0.9764, 0.9861, 0.9651, 0.9968, 0.9971, 0.9994, 0.9984, 0.9958, 0.9995, 0.9999, 0.9997, 0.9994, 0.9999, 0.3787, 0.2516, 0.9999, 0.9749, 0.9914, 0.9981, 0.9973, 0.9997, 0.9996, 0.02159, 0.398, 0.9999, 1.0, 0.9933, 0.9807, 0.9993, 0.9981, 0.9999, 0.9997, 1.0]): _vg.add([_i], _w, 'REPLACE')
_vg = ob_body.vertex_groups.new(name='Elbow.R')
_vg = ob_body.vertex_groups.new(name='Elbow.L')
_vg = ob_body.vertex_groups.new(name='Knee.L')
_vg = ob_body.vertex_groups.new(name='Knee.R')
_vg = ob_body.vertex_groups.new(name='Hand.R')
for _i, _w in zip([116, 117, 118, 119, 120, 121, 122, 123, 166, 167, 168, 169, 170, 171, 172, 173, 174, 175, 176, 177, 178, 179, 180, 181, 182, 183, 184, 185, 186, 187, 188, 189, 190, 191, 192, 193, 194, 195, 196, 197, 198, 199, 200, 201, 202, 203, 204, 205, 206, 207], [0.9326, 0.9183, 0.9685, 0.9668, 0.9587, 0.9195, 0.9361, 0.9514, 0.5122, 0.5092, 0.2679, 0.2853, 0.3022, 0.3126, 0.473, 0.4707, 0.2635, 0.5211, 0.291, 0.4644, 0.6477, 0.9108, 0.9646, 0.9667, 0.9595, 0.9272, 0.9755, 0.979, 0.9538, 0.8383, 0.9767, 0.9764, 0.9616, 0.9735, 0.9549, 0.9652, 0.962, 0.9616, 0.9609, 0.9622, 0.9608, 0.9612, 0.1774, 0.1776, 0.8102, 0.8057, 0.2437, 0.7852, 0.2402, 0.7838]): _vg.add([_i], _w, 'REPLACE')
_vg = ob_body.vertex_groups.new(name='Hand.L')
for _i, _w in zip([339, 340, 341, 342, 343, 344, 345, 346, 389, 390, 391, 392, 393, 394, 395, 396, 397, 398, 399, 400, 401, 402, 403, 404, 405, 406, 407, 408, 409, 410, 411, 412, 413, 414, 415, 416, 417, 418, 419, 420, 421, 422, 423, 424, 425, 426, 427, 428, 429, 430], [0.9326, 0.9183, 0.9685, 0.9668, 0.9587, 0.9195, 0.9361, 0.9514, 0.5122, 0.5092, 0.2679, 0.2853, 0.3022, 0.3126, 0.473, 0.4707, 0.2635, 0.5211, 0.291, 0.4644, 0.6477, 0.9108, 0.9646, 0.9667, 0.9595, 0.9272, 0.9755, 0.979, 0.9538, 0.8383, 0.9767, 0.9764, 0.9616, 0.9735, 0.9549, 0.9652, 0.962, 0.9616, 0.9609, 0.9622, 0.9608, 0.9612, 0.1774, 0.1776, 0.8102, 0.8057, 0.2437, 0.7852, 0.2402, 0.7838]): _vg.add([_i], _w, 'REPLACE')
_vg = ob_body.vertex_groups.new(name='ArmIK.R')
for _i, _w in zip([166, 167, 168, 169, 170, 171, 172, 173, 174, 175, 176, 177, 178, 179, 180, 181, 182, 183, 186, 187, 190, 192, 193, 194, 195, 196, 197, 198, 199], [0.4871, 0.4903, 0.7316, 0.7142, 0.6974, 0.6869, 0.5266, 0.5289, 0.736, 0.4783, 0.7086, 0.5352, 0.35, 0.08609, 0.00594, 0.008042, 0.02496, 0.07075, 0.03079, 0.159, 0.005026, 0.008678, 0.006376, 0.00755, 0.00794, 0.009292, 0.007646, 0.01045, 0.01178]): _vg.add([_i], _w, 'REPLACE')
_vg = ob_body.vertex_groups.new(name='ArmIK.L')
for _i, _w in zip([389, 390, 391, 392, 393, 394, 395, 396, 397, 398, 399, 400, 401, 402, 403, 404, 405, 406, 409, 410, 413, 415, 416, 417, 418, 419, 420, 421, 422], [0.4871, 0.4903, 0.7316, 0.7142, 0.6974, 0.6869, 0.5266, 0.5289, 0.736, 0.4783, 0.7086, 0.5352, 0.35, 0.08609, 0.00594, 0.008042, 0.02496, 0.07075, 0.03079, 0.159, 0.005026, 0.008678, 0.006376, 0.00755, 0.00794, 0.009292, 0.007646, 0.01045, 0.01178]): _vg.add([_i], _w, 'REPLACE')
_m = ob_body.modifiers.new('Armature', 'ARMATURE')
_m.object = ob_armature
ob_lamp.location = (4.076, 1.005, 5.904)
ob_lamp.rotation_euler = (0.6503, 0.05522, 1.866)
ob_lamp.lock_rotations_4d = False
ob_lamp.empty_display_type = 'ARROWS'
ob_lamp.color = (0.0, 0.0, 0.0, 0.0)
ob_lamp.hide_viewport = True
ob_lamp.lineart.crease_threshold = 0.0
ob_camera.location = (7.481, -6.508, 5.344)
ob_camera.rotation_euler = (1.109, 0.0, 0.8149)
ob_camera.lock_rotations_4d = False
ob_camera.empty_display_type = 'ARROWS'
ob_camera.color = (0.0, 0.0, 0.0, 0.0)
ob_camera.hide_viewport = True
ob_camera.display_type = 'WIRE'
ob_camera.lineart.crease_threshold = 0.0

# ---- collection membership
col_collection_1.objects.link(ob_armature)
col_collection_1.objects.link(ob_body)
col_collection_1.objects.link(ob_lamp)
col_collection_1.objects.link(ob_camera)

# ---- scene / render settings (as saved in the file)
scene.camera = ob_camera
scene.frame_start = 0; scene.frame_end = 20; scene.frame_set(5)
scene.render.engine = 'BLENDER_EEVEE_NEXT'
scene.render.resolution_percentage = 50
scene.render.dither_intensity = 0.0
scene.cycles.use_denoising = False
scene.cycles.samples = 128
scene.cycles.sampling_pattern = 'TABULATED_SOBOL'
scene.cycles.use_adaptive_sampling = False
scene.cycles.use_light_tree = False
scene.cycles.blur_glossy = 0.0
scene.cycles.sample_clamp_indirect = 0.0
scene.view_settings.view_transform = 'Standard'
bpy.context.view_layer.update()
